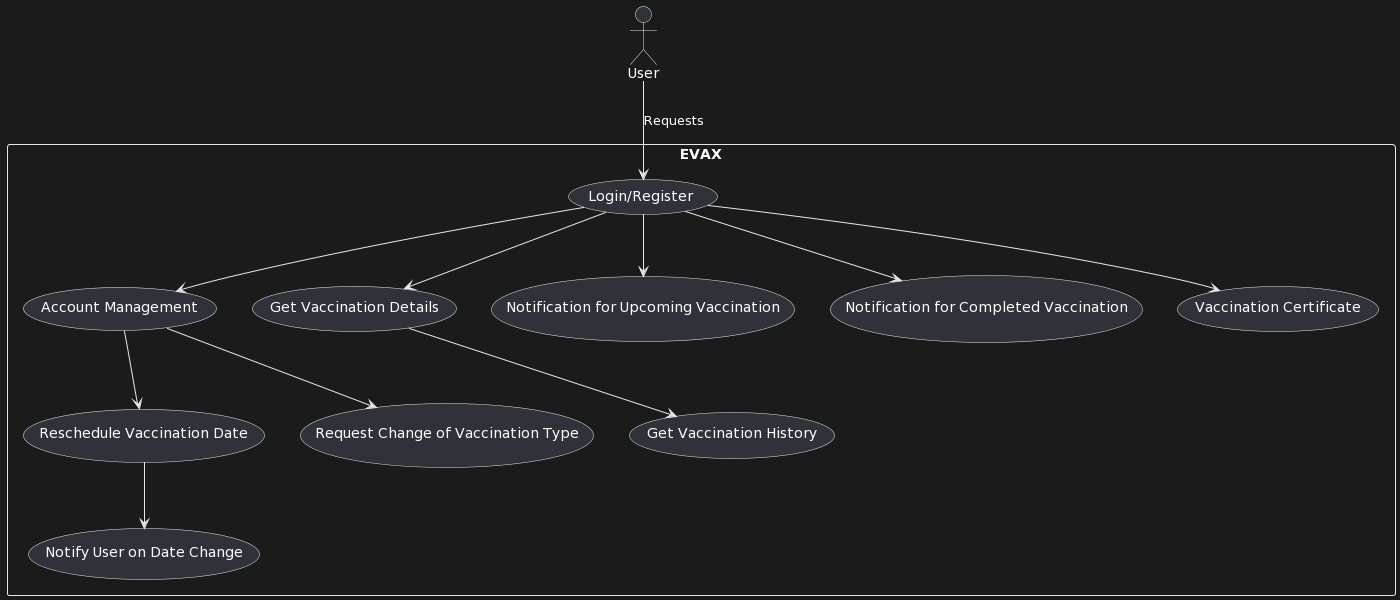

The diagram above was rendered by PlantUML. Its source (embedded in the PNG):
@startuml
!define ICONURL https://www.plantuml.com/gsoc-sv-2022-icons
!define ICON(size) <img:ICONURL/size>

!define USER actor ICON(16x16)

actor User as User

rectangle EVAX {
  usecase "Login/Register" as LoginRegister
  usecase "Account Management" as AccountManagement
  usecase "Get Vaccination Details" as GetVaccinationDetails
  usecase "Notification for Upcoming Vaccination" as NotificationUpcoming
  usecase "Notification for Completed Vaccination" as NotificationCompleted
  usecase "Vaccination Certificate" as VaccinationCertificate
  usecase "Get Vaccination History" as GetVaccinationHistory
  usecase "Reschedule Vaccination Date" as RescheduleVaccination
  usecase "Request Change of Vaccination Type" as RequestChange
  usecase "Notify User on Date Change" as NotifyDateChange
}

User --> LoginRegister : Requests
LoginRegister --> AccountManagement
LoginRegister --> GetVaccinationDetails
LoginRegister --> NotificationUpcoming
LoginRegister --> NotificationCompleted
LoginRegister --> VaccinationCertificate
GetVaccinationDetails --> GetVaccinationHistory
AccountManagement --> RescheduleVaccination
AccountManagement --> RequestChange
RescheduleVaccination --> NotifyDateChange
@enduml